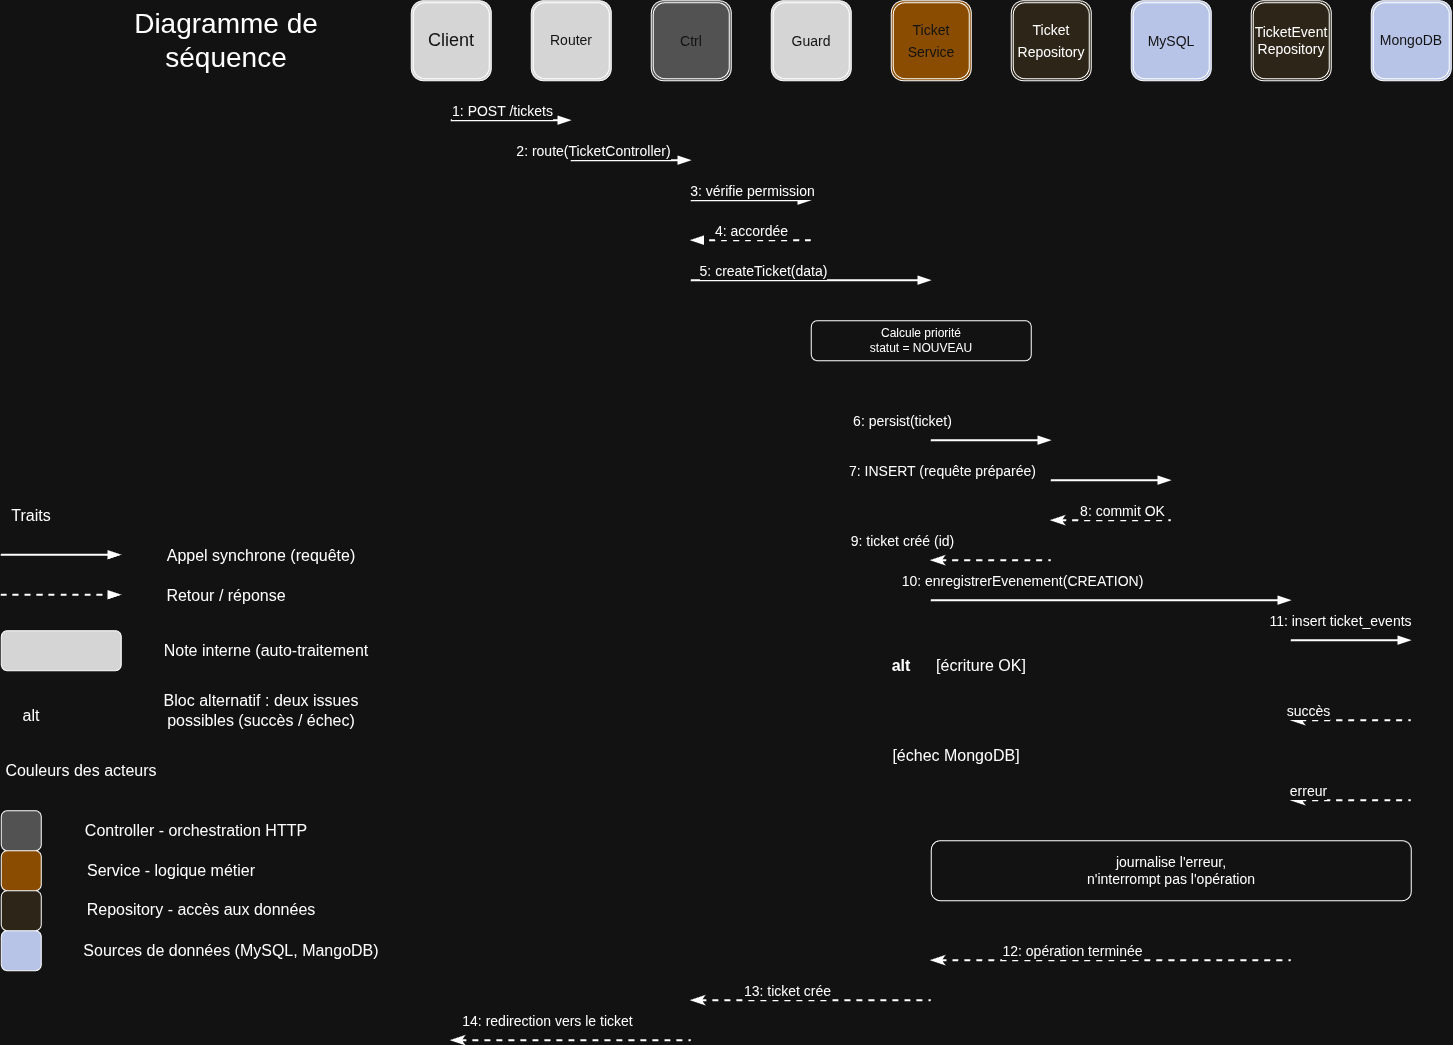

The diagram above was exported from draw.io. Its source (the exported page's mxGraphModel, read from the mxfile embedded in the PNG):
<mxGraphModel dx="7670" dy="4301" grid="1" gridSize="10" guides="1" tooltips="1" connect="1" arrows="1" fold="1" page="1" pageScale="1" pageWidth="827" pageHeight="1169" math="0" shadow="0">
  <root>
    <mxCell id="0" />
    <mxCell id="1" parent="0" />
    <mxCell id="P7wWaRwobwCHVDAHgFE4-1" parent="1" style="shape=ext;double=1;rounded=1;whiteSpace=wrap;html=1;strokeColor=default;fillColor=#1D1C1C;gradientColor=none;" value="&lt;font style=&quot;font-size: 18px; color: rgb(255, 255, 255);&quot;&gt;Client&lt;/font&gt;" vertex="1">
      <mxGeometry height="80" width="80" x="-3580" y="-2276" as="geometry" />
    </mxCell>
    <mxCell id="P7wWaRwobwCHVDAHgFE4-2" parent="1" style="shape=ext;double=1;rounded=1;whiteSpace=wrap;html=1;fillColor=#1D1C1C;" value="&lt;font style=&quot;font-size: 14px; color: rgb(255, 255, 255);&quot;&gt;Router&lt;/font&gt;" vertex="1">
      <mxGeometry height="80" width="80" x="-3460" y="-2276" as="geometry" />
    </mxCell>
    <mxCell id="P7wWaRwobwCHVDAHgFE4-3" parent="1" style="shape=ext;double=1;rounded=1;whiteSpace=wrap;html=1;fontSize=18;fillColor=light-dark(#28696A,#525252);" value="&lt;font style=&quot;font-size: 14px; color: rgb(255, 255, 255);&quot;&gt;Ctrl&lt;/font&gt;" vertex="1">
      <mxGeometry height="80" width="80" x="-3340" y="-2276" as="geometry" />
    </mxCell>
    <mxCell id="P7wWaRwobwCHVDAHgFE4-4" parent="1" style="shape=ext;double=1;rounded=1;whiteSpace=wrap;html=1;fontSize=18;fillColor=#1D1C1C;" value="&lt;font style=&quot;font-size: 14px; color: rgb(255, 255, 255);&quot;&gt;Guard&lt;/font&gt;" vertex="1">
      <mxGeometry height="80" width="80" x="-3220" y="-2276" as="geometry" />
    </mxCell>
    <mxCell id="P7wWaRwobwCHVDAHgFE4-5" parent="1" style="shape=ext;double=1;rounded=1;whiteSpace=wrap;html=1;fontSize=18;fillColor=#F4AE3F;" value="&lt;font style=&quot;font-size: 14px; color: rgb(255, 255, 255);&quot;&gt;Ticket&lt;br&gt;Service&lt;/font&gt;" vertex="1">
      <mxGeometry height="80" width="80" x="-3100" y="-2276" as="geometry" />
    </mxCell>
    <mxCell id="P7wWaRwobwCHVDAHgFE4-6" parent="1" style="shape=ext;double=1;rounded=1;whiteSpace=wrap;html=1;fontSize=18;fillColor=#F0E6D7;" value="&lt;font style=&quot;font-size: 14px;&quot;&gt;Ticket&lt;br&gt;Repository&lt;/font&gt;" vertex="1">
      <mxGeometry height="80" width="80" x="-2980" y="-2276" as="geometry" />
    </mxCell>
    <mxCell id="P7wWaRwobwCHVDAHgFE4-7" parent="1" style="shape=ext;double=1;rounded=1;whiteSpace=wrap;html=1;fontSize=18;fillColor=#213058;" value="&lt;font style=&quot;font-size: 14px; color: rgb(255, 255, 255);&quot;&gt;MySQL&lt;/font&gt;" vertex="1">
      <mxGeometry height="80" width="80" x="-2860" y="-2276" as="geometry" />
    </mxCell>
    <mxCell id="P7wWaRwobwCHVDAHgFE4-8" parent="1" style="shape=ext;double=1;rounded=1;whiteSpace=wrap;html=1;fillColor=#F0E6D7;" value="&lt;font style=&quot;font-size: 14px;&quot;&gt;TicketEvent&lt;br&gt;Repository&lt;/font&gt;" vertex="1">
      <mxGeometry height="80" width="80" x="-2740" y="-2276" as="geometry" />
    </mxCell>
    <mxCell id="uDuCQiiHE5eLpBfnVXGS-2" edge="1" parent="1" style="endArrow=blockThin;html=1;rounded=0;fontSize=12;startSize=8;endSize=8;curved=1;strokeWidth=2;endFill=1;" value="">
      <mxGeometry height="50" relative="1" width="50" as="geometry">
        <mxPoint x="-3540" y="-2156" as="sourcePoint" />
        <mxPoint x="-3420" y="-2156" as="targetPoint" />
      </mxGeometry>
    </mxCell>
    <mxCell id="uDuCQiiHE5eLpBfnVXGS-8" connectable="0" parent="uDuCQiiHE5eLpBfnVXGS-2" style="edgeLabel;html=1;align=center;verticalAlign=middle;resizable=0;points=[];fontSize=12;" value="&lt;font style=&quot;font-size: 14px;&quot;&gt;1: POST /tickets&lt;/font&gt;" vertex="1">
      <mxGeometry relative="1" x="-0.0889" y="2" as="geometry">
        <mxPoint x="-5" y="-8" as="offset" />
      </mxGeometry>
    </mxCell>
    <mxCell id="uDuCQiiHE5eLpBfnVXGS-3" edge="1" parent="1" style="endArrow=blockThin;html=1;rounded=0;fontSize=12;startSize=8;endSize=8;curved=1;strokeWidth=2;endFill=1;" value="">
      <mxGeometry height="50" relative="1" width="50" as="geometry">
        <mxPoint x="-3420" y="-2116" as="sourcePoint" />
        <mxPoint x="-3300" y="-2116" as="targetPoint" />
      </mxGeometry>
    </mxCell>
    <mxCell id="uDuCQiiHE5eLpBfnVXGS-9" connectable="0" parent="uDuCQiiHE5eLpBfnVXGS-3" style="edgeLabel;html=1;align=center;verticalAlign=middle;resizable=0;points=[];fontSize=12;" value="&lt;font style=&quot;font-size: 14px;&quot;&gt;2: route(TicketController)&lt;/font&gt;" vertex="1">
      <mxGeometry relative="1" x="-0.6214" y="1" as="geometry">
        <mxPoint x="-2" y="-9" as="offset" />
      </mxGeometry>
    </mxCell>
    <mxCell id="uDuCQiiHE5eLpBfnVXGS-4" edge="1" parent="1" style="endArrow=blockThin;html=1;rounded=0;fontSize=12;startSize=8;endSize=8;curved=1;strokeWidth=2;endFill=1;" value="">
      <mxGeometry height="50" relative="1" width="50" as="geometry">
        <mxPoint x="-3300" y="-2076" as="sourcePoint" />
        <mxPoint x="-3180" y="-2076" as="targetPoint" />
      </mxGeometry>
    </mxCell>
    <mxCell id="uDuCQiiHE5eLpBfnVXGS-11" connectable="0" parent="uDuCQiiHE5eLpBfnVXGS-4" style="edgeLabel;html=1;align=center;verticalAlign=middle;resizable=0;points=[];fontSize=12;" value="&lt;font style=&quot;font-size: 14px;&quot;&gt;3: vérifie permission&lt;/font&gt;" vertex="1">
      <mxGeometry relative="1" x="-0.5889" as="geometry">
        <mxPoint x="35" y="-10" as="offset" />
      </mxGeometry>
    </mxCell>
    <mxCell id="uDuCQiiHE5eLpBfnVXGS-5" edge="1" parent="1" style="endArrow=blockThin;html=1;rounded=0;fontSize=12;startSize=8;endSize=8;curved=1;strokeWidth=2;dashed=1;endFill=1;" value="">
      <mxGeometry height="50" relative="1" width="50" as="geometry">
        <mxPoint x="-3180" y="-2036" as="sourcePoint" />
        <mxPoint x="-3300" y="-2036" as="targetPoint" />
      </mxGeometry>
    </mxCell>
    <mxCell id="uDuCQiiHE5eLpBfnVXGS-12" connectable="0" parent="uDuCQiiHE5eLpBfnVXGS-5" style="edgeLabel;html=1;align=center;verticalAlign=middle;resizable=0;points=[];fontSize=12;" value="&lt;font style=&quot;font-size: 14px;&quot;&gt;4: accordée&lt;/font&gt;" vertex="1">
      <mxGeometry relative="1" x="0.075" as="geometry">
        <mxPoint x="4" y="-10" as="offset" />
      </mxGeometry>
    </mxCell>
    <mxCell id="uDuCQiiHE5eLpBfnVXGS-6" edge="1" parent="1" style="endArrow=blockThin;html=1;rounded=0;fontSize=12;startSize=8;endSize=8;curved=1;strokeWidth=2;endFill=1;" value="">
      <mxGeometry height="50" relative="1" width="50" as="geometry">
        <mxPoint x="-3300" y="-1996" as="sourcePoint" />
        <mxPoint x="-3060" y="-1996" as="targetPoint" />
      </mxGeometry>
    </mxCell>
    <mxCell id="uDuCQiiHE5eLpBfnVXGS-13" connectable="0" parent="uDuCQiiHE5eLpBfnVXGS-6" style="edgeLabel;html=1;align=center;verticalAlign=middle;resizable=0;points=[];fontSize=12;" value="&lt;font style=&quot;font-size: 14px;&quot;&gt;5: createTicket(data)&lt;/font&gt;" vertex="1">
      <mxGeometry relative="1" x="-0.5514" as="geometry">
        <mxPoint x="16" y="-10" as="offset" />
      </mxGeometry>
    </mxCell>
    <mxCell id="uDuCQiiHE5eLpBfnVXGS-7" parent="1" style="rounded=1;whiteSpace=wrap;html=1;" value="Calcule priorité&lt;div&gt;statut = NOUVEAU&lt;/div&gt;" vertex="1">
      <mxGeometry height="40" width="220" x="-3180" y="-1956" as="geometry" />
    </mxCell>
    <mxCell id="uDuCQiiHE5eLpBfnVXGS-14" edge="1" parent="1" style="endArrow=blockThin;html=1;rounded=0;fontSize=12;startSize=8;endSize=8;curved=1;strokeWidth=2;endFill=1;" value="">
      <mxGeometry height="50" relative="1" width="50" as="geometry">
        <mxPoint x="-3060" y="-1836" as="sourcePoint" />
        <mxPoint x="-2940" y="-1836" as="targetPoint" />
      </mxGeometry>
    </mxCell>
    <mxCell id="uDuCQiiHE5eLpBfnVXGS-15" connectable="0" parent="uDuCQiiHE5eLpBfnVXGS-14" style="edgeLabel;html=1;align=center;verticalAlign=middle;resizable=0;points=[];fontSize=12;" value="&lt;font style=&quot;font-size: 14px;&quot;&gt;6: persist(ticket)&lt;/font&gt;" vertex="1">
      <mxGeometry relative="1" x="-0.5889" as="geometry">
        <mxPoint x="-55" y="-20" as="offset" />
      </mxGeometry>
    </mxCell>
    <mxCell id="uDuCQiiHE5eLpBfnVXGS-16" edge="1" parent="1" style="endArrow=blockThin;html=1;rounded=0;fontSize=12;startSize=8;endSize=8;curved=1;strokeWidth=2;endFill=1;" value="">
      <mxGeometry height="50" relative="1" width="50" as="geometry">
        <mxPoint x="-2940" y="-1796" as="sourcePoint" />
        <mxPoint x="-2820" y="-1796" as="targetPoint" />
      </mxGeometry>
    </mxCell>
    <mxCell id="uDuCQiiHE5eLpBfnVXGS-17" connectable="0" parent="uDuCQiiHE5eLpBfnVXGS-16" style="edgeLabel;html=1;align=center;verticalAlign=middle;resizable=0;points=[];fontSize=12;" value="&lt;span style=&quot;font-size: 14px;&quot;&gt;7: INSERT (requête préparée)&lt;/span&gt;" vertex="1">
      <mxGeometry relative="1" x="-0.5889" as="geometry">
        <mxPoint x="-135" y="-10" as="offset" />
      </mxGeometry>
    </mxCell>
    <mxCell id="uDuCQiiHE5eLpBfnVXGS-18" edge="1" parent="1" style="endArrow=none;html=1;rounded=0;fontSize=12;startSize=8;endSize=8;curved=1;strokeWidth=2;endFill=0;startArrow=classicThin;startFill=1;dashed=1;" value="">
      <mxGeometry height="50" relative="1" width="50" as="geometry">
        <mxPoint x="-2940" y="-1756" as="sourcePoint" />
        <mxPoint x="-2820" y="-1756" as="targetPoint" />
      </mxGeometry>
    </mxCell>
    <mxCell id="uDuCQiiHE5eLpBfnVXGS-19" connectable="0" parent="uDuCQiiHE5eLpBfnVXGS-18" style="edgeLabel;html=1;align=center;verticalAlign=middle;resizable=0;points=[];fontSize=12;" value="&lt;font style=&quot;font-size: 14px;&quot;&gt;8: commit OK&lt;/font&gt;" vertex="1">
      <mxGeometry relative="1" x="-0.5889" as="geometry">
        <mxPoint x="45" y="-10" as="offset" />
      </mxGeometry>
    </mxCell>
    <mxCell id="uDuCQiiHE5eLpBfnVXGS-20" edge="1" parent="1" style="endArrow=none;html=1;rounded=0;fontSize=12;startSize=8;endSize=8;curved=1;strokeWidth=2;endFill=0;startArrow=classicThin;startFill=1;dashed=1;" value="">
      <mxGeometry height="50" relative="1" width="50" as="geometry">
        <mxPoint x="-3060" y="-1716" as="sourcePoint" />
        <mxPoint x="-2940" y="-1716" as="targetPoint" />
      </mxGeometry>
    </mxCell>
    <mxCell id="uDuCQiiHE5eLpBfnVXGS-21" connectable="0" parent="uDuCQiiHE5eLpBfnVXGS-20" style="edgeLabel;html=1;align=center;verticalAlign=middle;resizable=0;points=[];fontSize=12;" value="&lt;font style=&quot;font-size: 14px;&quot;&gt;9: ticket créé (id)&lt;/font&gt;" vertex="1">
      <mxGeometry relative="1" x="-0.5889" as="geometry">
        <mxPoint x="-55" y="-20" as="offset" />
      </mxGeometry>
    </mxCell>
    <mxCell id="uDuCQiiHE5eLpBfnVXGS-23" edge="1" parent="1" style="endArrow=blockThin;html=1;rounded=0;fontSize=12;startSize=8;endSize=8;curved=1;strokeWidth=2;endFill=1;" value="">
      <mxGeometry height="50" relative="1" width="50" as="geometry">
        <mxPoint x="-3060" y="-1676" as="sourcePoint" />
        <mxPoint x="-2700" y="-1676" as="targetPoint" />
      </mxGeometry>
    </mxCell>
    <mxCell id="uDuCQiiHE5eLpBfnVXGS-24" connectable="0" parent="uDuCQiiHE5eLpBfnVXGS-23" style="edgeLabel;html=1;align=center;verticalAlign=middle;resizable=0;points=[];fontSize=12;" value="&lt;font style=&quot;font-size: 14px;&quot;&gt;10: enregistrerEvenement(CREATION)&lt;/font&gt;" vertex="1">
      <mxGeometry relative="1" x="-0.5889" as="geometry">
        <mxPoint x="15" y="-20" as="offset" />
      </mxGeometry>
    </mxCell>
    <mxCell id="uDuCQiiHE5eLpBfnVXGS-25" edge="1" parent="1" style="endArrow=blockThin;html=1;rounded=0;fontSize=12;startSize=8;endSize=8;curved=1;strokeWidth=2;endFill=1;" value="">
      <mxGeometry height="50" relative="1" width="50" as="geometry">
        <mxPoint x="-2700" y="-1636" as="sourcePoint" />
        <mxPoint x="-2580" y="-1636" as="targetPoint" />
      </mxGeometry>
    </mxCell>
    <mxCell id="uDuCQiiHE5eLpBfnVXGS-26" connectable="0" parent="uDuCQiiHE5eLpBfnVXGS-25" style="edgeLabel;html=1;align=center;verticalAlign=middle;resizable=0;points=[];fontSize=12;" value="&lt;font style=&quot;font-size: 14px;&quot;&gt;11: insert ticket_events&lt;/font&gt;" vertex="1">
      <mxGeometry relative="1" x="-0.5889" as="geometry">
        <mxPoint x="23" y="-20" as="offset" />
      </mxGeometry>
    </mxCell>
    <mxCell id="uDuCQiiHE5eLpBfnVXGS-27" edge="1" parent="1" style="endArrow=none;html=1;rounded=0;fontSize=12;startSize=8;endSize=8;curved=1;strokeWidth=2;endFill=0;startArrow=classicThin;startFill=1;dashed=1;" value="">
      <mxGeometry height="50" relative="1" width="50" as="geometry">
        <mxPoint x="-2700" y="-1556" as="sourcePoint" />
        <mxPoint x="-2580" y="-1556" as="targetPoint" />
      </mxGeometry>
    </mxCell>
    <mxCell id="uDuCQiiHE5eLpBfnVXGS-28" connectable="0" parent="uDuCQiiHE5eLpBfnVXGS-27" style="edgeLabel;html=1;align=center;verticalAlign=middle;resizable=0;points=[];fontSize=12;" value="&lt;font style=&quot;font-size: 14px;&quot;&gt;succès&lt;/font&gt;" vertex="1">
      <mxGeometry relative="1" x="-0.5889" as="geometry">
        <mxPoint x="-9" y="-10" as="offset" />
      </mxGeometry>
    </mxCell>
    <mxCell id="uDuCQiiHE5eLpBfnVXGS-29" parent="1" style="text;html=1;whiteSpace=wrap;strokeColor=none;fillColor=none;align=center;verticalAlign=middle;rounded=0;fontSize=16;" value="&lt;b&gt;alt&lt;/b&gt;" vertex="1">
      <mxGeometry height="30" width="60" x="-3120" y="-1626" as="geometry" />
    </mxCell>
    <mxCell id="uDuCQiiHE5eLpBfnVXGS-30" parent="1" style="text;html=1;whiteSpace=wrap;strokeColor=none;fillColor=none;align=center;verticalAlign=middle;rounded=0;fontSize=16;" value="[écriture OK]" vertex="1">
      <mxGeometry height="30" width="100" x="-3060" y="-1626" as="geometry" />
    </mxCell>
    <mxCell id="uDuCQiiHE5eLpBfnVXGS-31" parent="1" style="text;html=1;whiteSpace=wrap;strokeColor=none;fillColor=none;align=center;verticalAlign=middle;rounded=0;fontSize=16;" value="[échec MongoDB]" vertex="1">
      <mxGeometry height="30" width="130" x="-3100" y="-1536" as="geometry" />
    </mxCell>
    <mxCell id="uDuCQiiHE5eLpBfnVXGS-34" edge="1" parent="1" style="endArrow=none;html=1;rounded=0;fontSize=12;startSize=8;endSize=8;curved=1;strokeWidth=2;endFill=0;startArrow=classicThin;startFill=1;dashed=1;" value="">
      <mxGeometry height="50" relative="1" width="50" as="geometry">
        <mxPoint x="-2700" y="-1476" as="sourcePoint" />
        <mxPoint x="-2580" y="-1476" as="targetPoint" />
      </mxGeometry>
    </mxCell>
    <mxCell id="uDuCQiiHE5eLpBfnVXGS-35" connectable="0" parent="uDuCQiiHE5eLpBfnVXGS-34" style="edgeLabel;html=1;align=center;verticalAlign=middle;resizable=0;points=[];fontSize=12;" value="&lt;font style=&quot;font-size: 14px;&quot;&gt;erreur&lt;/font&gt;" vertex="1">
      <mxGeometry relative="1" x="-0.5889" as="geometry">
        <mxPoint x="-9" y="-10" as="offset" />
      </mxGeometry>
    </mxCell>
    <mxCell id="uDuCQiiHE5eLpBfnVXGS-36" parent="1" style="rounded=1;whiteSpace=wrap;html=1;" value="&lt;font style=&quot;font-size: 14px;&quot;&gt;journalise l'erreur, &lt;br&gt;n'interrompt pas l'opération&lt;/font&gt;" vertex="1">
      <mxGeometry height="60" width="480" x="-3060" y="-1436" as="geometry" />
    </mxCell>
    <mxCell id="uDuCQiiHE5eLpBfnVXGS-39" edge="1" parent="1" style="endArrow=none;html=1;rounded=0;fontSize=12;startSize=8;endSize=8;curved=1;strokeWidth=2;endFill=0;startArrow=classicThin;startFill=1;dashed=1;" value="">
      <mxGeometry height="50" relative="1" width="50" as="geometry">
        <mxPoint x="-3060" y="-1316" as="sourcePoint" />
        <mxPoint x="-2700" y="-1316" as="targetPoint" />
      </mxGeometry>
    </mxCell>
    <mxCell id="uDuCQiiHE5eLpBfnVXGS-40" connectable="0" parent="uDuCQiiHE5eLpBfnVXGS-39" style="edgeLabel;html=1;align=center;verticalAlign=middle;resizable=0;points=[];fontSize=12;" value="&lt;font style=&quot;font-size: 14px;&quot;&gt;12: opération terminée&lt;/font&gt;" vertex="1">
      <mxGeometry relative="1" x="-0.5889" as="geometry">
        <mxPoint x="65" y="-10" as="offset" />
      </mxGeometry>
    </mxCell>
    <mxCell id="uDuCQiiHE5eLpBfnVXGS-41" edge="1" parent="1" style="endArrow=none;html=1;rounded=0;fontSize=12;startSize=8;endSize=8;curved=1;strokeWidth=2;endFill=0;startArrow=classicThin;startFill=1;dashed=1;" value="">
      <mxGeometry height="50" relative="1" width="50" as="geometry">
        <mxPoint x="-3300" y="-1276" as="sourcePoint" />
        <mxPoint x="-3060" y="-1276" as="targetPoint" />
      </mxGeometry>
    </mxCell>
    <mxCell id="uDuCQiiHE5eLpBfnVXGS-42" connectable="0" parent="uDuCQiiHE5eLpBfnVXGS-41" style="edgeLabel;html=1;align=center;verticalAlign=middle;resizable=0;points=[];fontSize=12;" value="&lt;font style=&quot;font-size: 14px;&quot;&gt;13: ticket crée&lt;/font&gt;" vertex="1">
      <mxGeometry relative="1" x="-0.5889" as="geometry">
        <mxPoint x="45" y="-10" as="offset" />
      </mxGeometry>
    </mxCell>
    <mxCell id="uDuCQiiHE5eLpBfnVXGS-43" edge="1" parent="1" style="endArrow=none;html=1;rounded=0;fontSize=12;startSize=8;endSize=8;curved=1;strokeWidth=2;endFill=0;startArrow=classicThin;startFill=1;dashed=1;" value="">
      <mxGeometry height="50" relative="1" width="50" as="geometry">
        <mxPoint x="-3540" y="-1236" as="sourcePoint" />
        <mxPoint x="-3300" y="-1236" as="targetPoint" />
      </mxGeometry>
    </mxCell>
    <mxCell id="uDuCQiiHE5eLpBfnVXGS-44" connectable="0" parent="uDuCQiiHE5eLpBfnVXGS-43" style="edgeLabel;html=1;align=center;verticalAlign=middle;resizable=0;points=[];fontSize=12;" value="&lt;font style=&quot;font-size: 14px;&quot;&gt;14: redirection vers le ticket&lt;/font&gt;" vertex="1">
      <mxGeometry relative="1" x="-0.5889" as="geometry">
        <mxPoint x="45" y="-20" as="offset" />
      </mxGeometry>
    </mxCell>
    <mxCell id="uDuCQiiHE5eLpBfnVXGS-45" edge="1" parent="1" style="endArrow=blockThin;html=1;rounded=0;fontSize=12;startSize=8;endSize=8;curved=1;strokeWidth=2;endFill=1;" value="">
      <mxGeometry height="50" relative="1" width="50" as="geometry">
        <mxPoint x="-3990" y="-1721.5" as="sourcePoint" />
        <mxPoint x="-3870" y="-1721.5" as="targetPoint" />
      </mxGeometry>
    </mxCell>
    <mxCell id="uDuCQiiHE5eLpBfnVXGS-47" edge="1" parent="1" style="endArrow=blockThin;html=1;rounded=0;fontSize=12;startSize=8;endSize=8;curved=1;strokeWidth=2;endFill=1;dashed=1;" value="">
      <mxGeometry height="50" relative="1" width="50" as="geometry">
        <mxPoint x="-3990" y="-1681.5" as="sourcePoint" />
        <mxPoint x="-3870" y="-1681.5" as="targetPoint" />
      </mxGeometry>
    </mxCell>
    <mxCell id="uDuCQiiHE5eLpBfnVXGS-48" parent="1" style="rounded=1;whiteSpace=wrap;html=1;fillColor=#1D1C1C;" value="" vertex="1">
      <mxGeometry height="40" width="120" x="-3990" y="-1646" as="geometry" />
    </mxCell>
    <mxCell id="uDuCQiiHE5eLpBfnVXGS-49" parent="1" style="text;html=1;whiteSpace=wrap;strokeColor=none;fillColor=none;align=center;verticalAlign=middle;rounded=0;fontSize=16;" value="alt" vertex="1">
      <mxGeometry height="30" width="60" x="-3990" y="-1576" as="geometry" />
    </mxCell>
    <mxCell id="uDuCQiiHE5eLpBfnVXGS-50" parent="1" style="text;html=1;whiteSpace=wrap;strokeColor=none;fillColor=none;align=center;verticalAlign=middle;rounded=0;fontSize=16;" value="Couleurs des acteurs" vertex="1">
      <mxGeometry height="30" width="160" x="-3990" y="-1521" as="geometry" />
    </mxCell>
    <mxCell id="uDuCQiiHE5eLpBfnVXGS-51" parent="1" style="rounded=1;whiteSpace=wrap;html=1;fillColor=light-dark(#28696A,#525252);" value="" vertex="1">
      <mxGeometry height="40" width="40" x="-3990" y="-1466" as="geometry" />
    </mxCell>
    <mxCell id="uDuCQiiHE5eLpBfnVXGS-52" parent="1" style="rounded=1;whiteSpace=wrap;html=1;fillColor=#F0E6D7;" value="" vertex="1">
      <mxGeometry height="40" width="40" x="-3990" y="-1386" as="geometry" />
    </mxCell>
    <mxCell id="uDuCQiiHE5eLpBfnVXGS-53" parent="1" style="rounded=1;whiteSpace=wrap;html=1;fillColor=#213058;" value="" vertex="1">
      <mxGeometry height="40" width="40" x="-3990" y="-1346" as="geometry" />
    </mxCell>
    <mxCell id="uDuCQiiHE5eLpBfnVXGS-54" parent="1" style="rounded=1;whiteSpace=wrap;html=1;fillColor=#F4AE3F;" value="" vertex="1">
      <mxGeometry height="40" width="40" x="-3990" y="-1426" as="geometry" />
    </mxCell>
    <mxCell id="uDuCQiiHE5eLpBfnVXGS-55" parent="1" style="text;html=1;whiteSpace=wrap;strokeColor=none;fillColor=none;align=center;verticalAlign=middle;rounded=0;fontSize=16;" value="Controller - orchestration HTTP" vertex="1">
      <mxGeometry height="30" width="230" x="-3910" y="-1461" as="geometry" />
    </mxCell>
    <mxCell id="uDuCQiiHE5eLpBfnVXGS-56" parent="1" style="text;html=1;whiteSpace=wrap;strokeColor=none;fillColor=none;align=center;verticalAlign=middle;rounded=0;fontSize=16;" value="Service - logique métier" vertex="1">
      <mxGeometry height="30" width="180" x="-3910" y="-1421" as="geometry" />
    </mxCell>
    <mxCell id="uDuCQiiHE5eLpBfnVXGS-57" parent="1" style="text;html=1;whiteSpace=wrap;strokeColor=none;fillColor=none;align=center;verticalAlign=middle;rounded=0;fontSize=16;" value="Repository - accès aux données" vertex="1">
      <mxGeometry height="30" width="240" x="-3910" y="-1382" as="geometry" />
    </mxCell>
    <mxCell id="uDuCQiiHE5eLpBfnVXGS-58" parent="1" style="text;html=1;whiteSpace=wrap;strokeColor=none;fillColor=none;align=center;verticalAlign=middle;rounded=0;fontSize=16;" value="Sources de données (MySQL, MangoDB)" vertex="1">
      <mxGeometry height="30" width="300" x="-3910" y="-1341" as="geometry" />
    </mxCell>
    <mxCell id="uDuCQiiHE5eLpBfnVXGS-59" parent="1" style="text;html=1;whiteSpace=wrap;strokeColor=none;fillColor=none;align=center;verticalAlign=middle;rounded=0;fontSize=16;" value="Traits" vertex="1">
      <mxGeometry height="30" width="60" x="-3990" y="-1776" as="geometry" />
    </mxCell>
    <mxCell id="uDuCQiiHE5eLpBfnVXGS-60" parent="1" style="text;html=1;whiteSpace=wrap;strokeColor=none;fillColor=none;align=center;verticalAlign=middle;rounded=0;fontSize=16;" value="Appel synchrone (requête)" vertex="1">
      <mxGeometry height="30" width="200" x="-3830" y="-1736" as="geometry" />
    </mxCell>
    <mxCell id="uDuCQiiHE5eLpBfnVXGS-61" parent="1" style="text;html=1;whiteSpace=wrap;strokeColor=none;fillColor=none;align=center;verticalAlign=middle;rounded=0;fontSize=16;" value="Retour / réponse" vertex="1">
      <mxGeometry height="30" width="130" x="-3830" y="-1696" as="geometry" />
    </mxCell>
    <mxCell id="uDuCQiiHE5eLpBfnVXGS-62" parent="1" style="text;html=1;whiteSpace=wrap;strokeColor=none;fillColor=none;align=center;verticalAlign=middle;rounded=0;fontSize=16;" value="Note interne (auto-traitement" vertex="1">
      <mxGeometry height="30" width="210" x="-3830" y="-1641" as="geometry" />
    </mxCell>
    <mxCell id="uDuCQiiHE5eLpBfnVXGS-63" parent="1" style="text;html=1;whiteSpace=wrap;strokeColor=none;fillColor=none;align=center;verticalAlign=middle;rounded=0;fontSize=16;" value="Bloc alternatif : deux issues possibles (succès / échec)" vertex="1">
      <mxGeometry height="30" width="200" x="-3830" y="-1581" as="geometry" />
    </mxCell>
    <mxCell id="uDuCQiiHE5eLpBfnVXGS-65" parent="1" style="shape=ext;double=1;rounded=1;whiteSpace=wrap;html=1;fillColor=#213058;" value="&lt;font style=&quot;font-size: 14px; color: rgb(255, 255, 255);&quot;&gt;MongoDB&lt;/font&gt;" vertex="1">
      <mxGeometry height="80" width="80" x="-2620" y="-2276" as="geometry" />
    </mxCell>
    <mxCell id="rHVFgynFMaROpZhPsE9e-1" parent="1" style="text;html=1;whiteSpace=wrap;strokeColor=none;fillColor=none;align=center;verticalAlign=middle;rounded=0;" value="&lt;font style=&quot;font-size: 28px;&quot;&gt;Diagramme de séquence&lt;/font&gt;" vertex="1">
      <mxGeometry height="30" width="290" x="-3910" y="-2251" as="geometry" />
    </mxCell>
  </root>
</mxGraphModel>